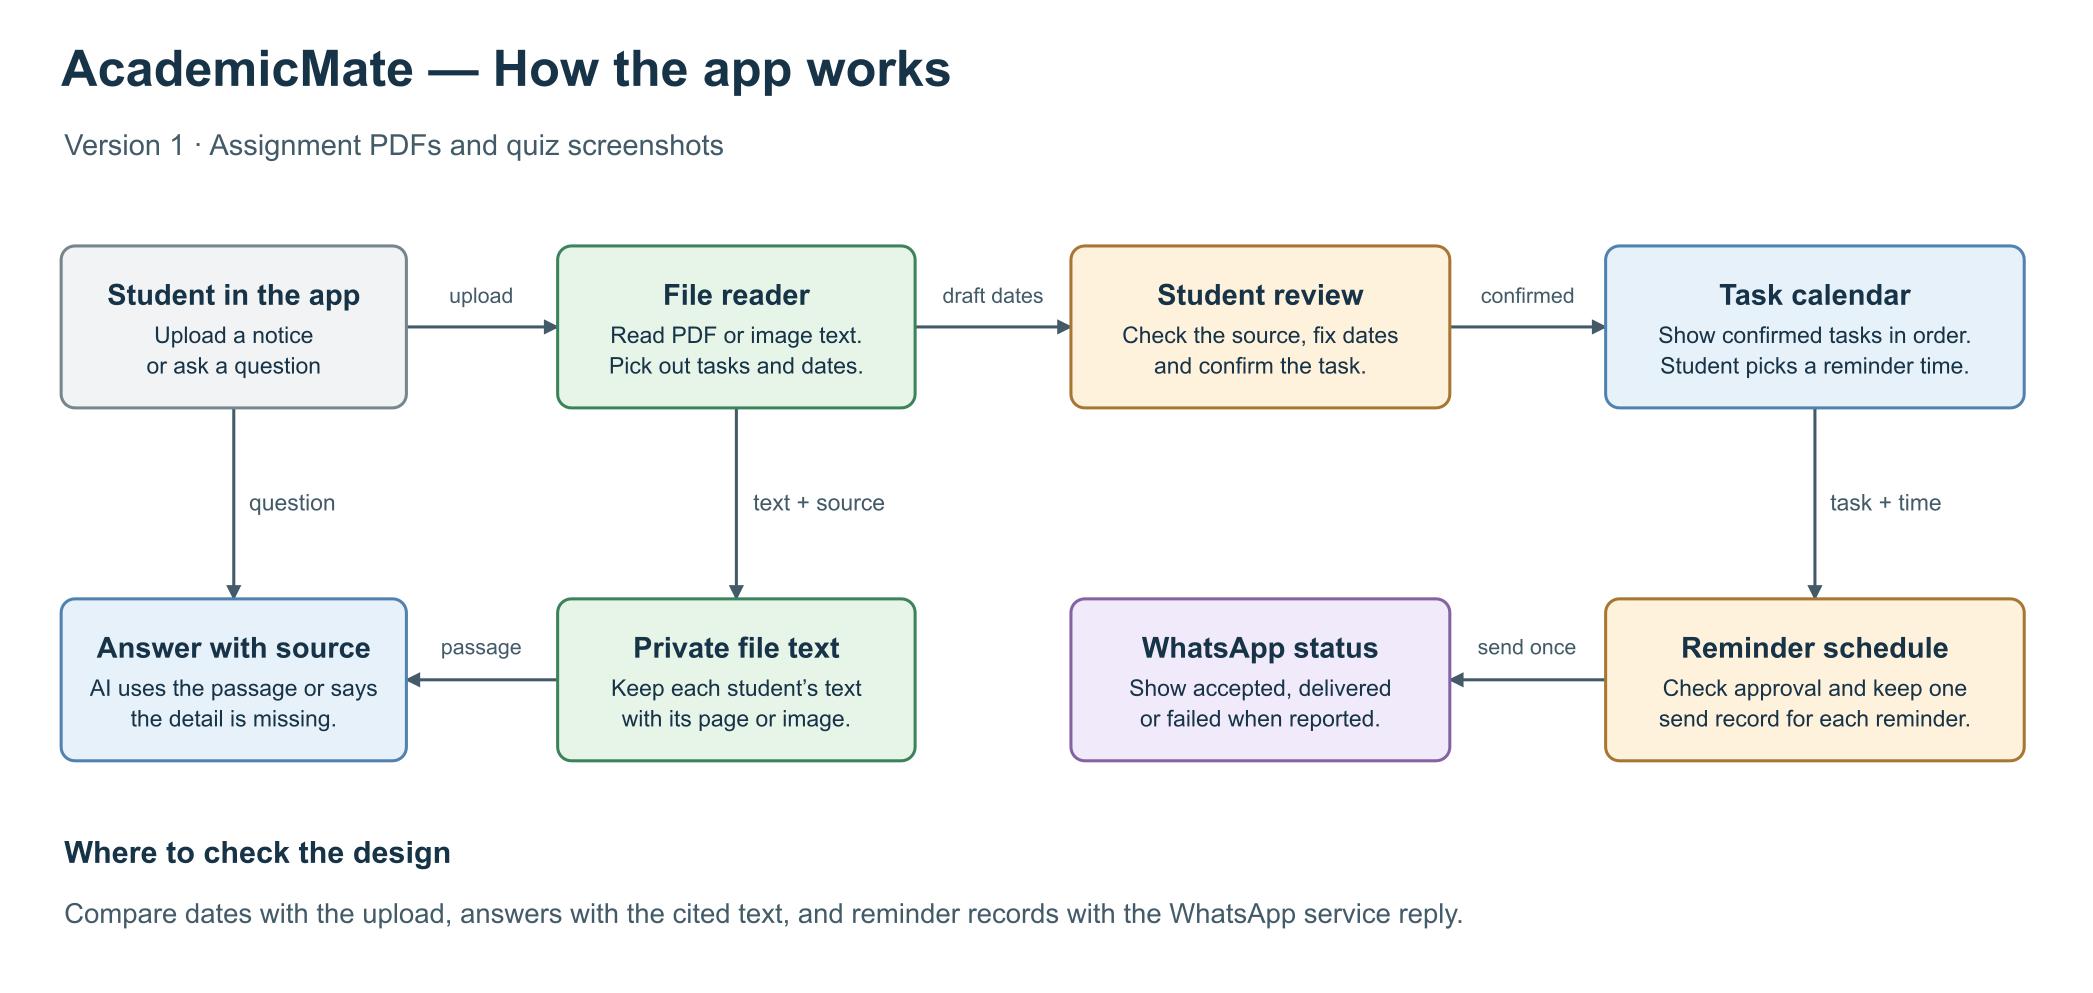

The diagram above was exported from draw.io. Its source (the exported page's mxGraphModel, read from the mxfile embedded in the PNG):
<mxGraphModel page="1" pageScale="1" pageWidth="1370" pageHeight="650" background="#ffffff" grid="1" gridSize="10" guides="1" connect="1">
  <root>
    <mxCell id="0" />
    <mxCell id="1" parent="0" />
    <mxCell id="upload" parent="1" edge="1" source="app" target="read" style="edgeStyle=none;endArrow=block;endFill=1;strokeWidth=2;strokeColor=#435b68;exitX=1;exitY=0.5;exitPerimeter=0;entryX=0;entryY=0.5;entryPerimeter=0;">
      <mxGeometry relative="1" as="geometry" />
    </mxCell>
    <mxCell id="draft" parent="1" edge="1" source="read" target="review" style="edgeStyle=none;endArrow=block;endFill=1;strokeWidth=2;strokeColor=#435b68;exitX=1;exitY=0.5;exitPerimeter=0;entryX=0;entryY=0.5;entryPerimeter=0;">
      <mxGeometry relative="1" as="geometry" />
    </mxCell>
    <mxCell id="confirm" parent="1" edge="1" source="review" target="calendar" style="edgeStyle=none;endArrow=block;endFill=1;strokeWidth=2;strokeColor=#435b68;exitX=1;exitY=0.5;exitPerimeter=0;entryX=0;entryY=0.5;entryPerimeter=0;">
      <mxGeometry relative="1" as="geometry" />
    </mxCell>
    <mxCell id="file" parent="1" edge="1" source="app" target="answer" style="edgeStyle=none;endArrow=block;endFill=1;strokeWidth=2;strokeColor=#435b68;exitX=0.5;exitY=1;exitPerimeter=0;entryX=0.5;entryY=0;entryPerimeter=0;">
      <mxGeometry relative="1" as="geometry" />
    </mxCell>
    <mxCell id="save" parent="1" edge="1" source="read" target="text" style="edgeStyle=none;endArrow=block;endFill=1;strokeWidth=2;strokeColor=#435b68;exitX=0.5;exitY=1;exitPerimeter=0;entryX=0.5;entryY=0;entryPerimeter=0;">
      <mxGeometry relative="1" as="geometry" />
    </mxCell>
    <mxCell id="time" parent="1" edge="1" source="calendar" target="schedule" style="edgeStyle=none;endArrow=block;endFill=1;strokeWidth=2;strokeColor=#435b68;exitX=0.5;exitY=1;exitPerimeter=0;entryX=0.5;entryY=0;entryPerimeter=0;">
      <mxGeometry relative="1" as="geometry" />
    </mxCell>
    <mxCell id="passage" parent="1" edge="1" source="text" target="answer" style="edgeStyle=none;endArrow=block;endFill=1;strokeWidth=2;strokeColor=#435b68;exitX=0;exitY=0.5;exitPerimeter=0;entryX=1;entryY=0.5;entryPerimeter=0;">
      <mxGeometry relative="1" as="geometry" />
    </mxCell>
    <mxCell id="send" parent="1" edge="1" source="schedule" target="status" style="edgeStyle=none;endArrow=block;endFill=1;strokeWidth=2;strokeColor=#435b68;exitX=0;exitY=0.5;exitPerimeter=0;entryX=1;entryY=0.5;entryPerimeter=0;">
      <mxGeometry relative="1" as="geometry" />
    </mxCell>
    <mxCell id="app" parent="1" value="&lt;div style=&quot;font-size:19px&quot;&gt;&lt;b&gt;Student in the app&lt;/b&gt;&lt;/div&gt;&lt;div style=&quot;font-size:15px;margin-top:5px&quot;&gt;Upload a notice&lt;br&gt;or ask a question&lt;/div&gt;" style="rounded=1;arcSize=9;whiteSpace=wrap;html=1;fillColor=#f1f3f4;strokeColor=#77858c;strokeWidth=2;fontFamily=Arial;fontColor=#173347;" vertex="1">
      <mxGeometry x="40" y="161" width="226" height="106" as="geometry" />
    </mxCell>
    <mxCell id="read" parent="1" value="&lt;div style=&quot;font-size:19px&quot;&gt;&lt;b&gt;File reader&lt;/b&gt;&lt;/div&gt;&lt;div style=&quot;font-size:15px;margin-top:5px&quot;&gt;Read PDF or image text.&lt;br&gt;Pick out tasks and dates.&lt;/div&gt;" style="rounded=1;arcSize=9;whiteSpace=wrap;html=1;fillColor=#e7f5e9;strokeColor=#3c835b;strokeWidth=2;fontFamily=Arial;fontColor=#173347;" vertex="1">
      <mxGeometry x="365" y="161" width="234" height="106" as="geometry" />
    </mxCell>
    <mxCell id="review" parent="1" value="&lt;div style=&quot;font-size:19px&quot;&gt;&lt;b&gt;Student review&lt;/b&gt;&lt;/div&gt;&lt;div style=&quot;font-size:15px;margin-top:5px&quot;&gt;Check the source, fix dates&lt;br&gt;and confirm the task.&lt;/div&gt;" style="rounded=1;arcSize=9;whiteSpace=wrap;html=1;fillColor=#fff2dc;strokeColor=#a77632;strokeWidth=2;fontFamily=Arial;fontColor=#173347;" vertex="1">
      <mxGeometry x="701" y="161" width="248" height="106" as="geometry" />
    </mxCell>
    <mxCell id="calendar" parent="1" value="&lt;div style=&quot;font-size:19px&quot;&gt;&lt;b&gt;Task calendar&lt;/b&gt;&lt;/div&gt;&lt;div style=&quot;font-size:15px;margin-top:5px&quot;&gt;Show confirmed tasks in order.&lt;br&gt;Student picks a reminder time.&lt;/div&gt;" style="rounded=1;arcSize=9;whiteSpace=wrap;html=1;fillColor=#e7f1fa;strokeColor=#5082af;strokeWidth=2;fontFamily=Arial;fontColor=#173347;" vertex="1">
      <mxGeometry x="1051" y="161" width="274" height="106" as="geometry" />
    </mxCell>
    <mxCell id="text" parent="1" value="&lt;div style=&quot;font-size:19px&quot;&gt;&lt;b&gt;Private file text&lt;/b&gt;&lt;/div&gt;&lt;div style=&quot;font-size:15px;margin-top:5px&quot;&gt;Keep each student’s text&lt;br&gt;with its page or image.&lt;/div&gt;" style="rounded=1;arcSize=9;whiteSpace=wrap;html=1;fillColor=#e7f5e9;strokeColor=#3c835b;strokeWidth=2;fontFamily=Arial;fontColor=#173347;" vertex="1">
      <mxGeometry x="365" y="392" width="234" height="106" as="geometry" />
    </mxCell>
    <mxCell id="answer" parent="1" value="&lt;div style=&quot;font-size:19px&quot;&gt;&lt;b&gt;Answer with source&lt;/b&gt;&lt;/div&gt;&lt;div style=&quot;font-size:15px;margin-top:5px&quot;&gt;AI uses the passage or says&lt;br&gt;the detail is missing.&lt;/div&gt;" style="rounded=1;arcSize=9;whiteSpace=wrap;html=1;fillColor=#e7f1fa;strokeColor=#5082af;strokeWidth=2;fontFamily=Arial;fontColor=#173347;" vertex="1">
      <mxGeometry x="40" y="392" width="226" height="106" as="geometry" />
    </mxCell>
    <mxCell id="schedule" parent="1" value="&lt;div style=&quot;font-size:19px&quot;&gt;&lt;b&gt;Reminder schedule&lt;/b&gt;&lt;/div&gt;&lt;div style=&quot;font-size:15px;margin-top:5px&quot;&gt;Check approval and keep one&lt;br&gt;send record for each reminder.&lt;/div&gt;" style="rounded=1;arcSize=9;whiteSpace=wrap;html=1;fillColor=#fff2dc;strokeColor=#a77632;strokeWidth=2;fontFamily=Arial;fontColor=#173347;" vertex="1">
      <mxGeometry x="1051" y="392" width="274" height="106" as="geometry" />
    </mxCell>
    <mxCell id="status" parent="1" value="&lt;div style=&quot;font-size:19px&quot;&gt;&lt;b&gt;WhatsApp status&lt;/b&gt;&lt;/div&gt;&lt;div style=&quot;font-size:15px;margin-top:5px&quot;&gt;Show accepted, delivered&lt;br&gt;or failed when reported.&lt;/div&gt;" style="rounded=1;arcSize=9;whiteSpace=wrap;html=1;fillColor=#f0eafb;strokeColor=#8363a1;strokeWidth=2;fontFamily=Arial;fontColor=#173347;" vertex="1">
      <mxGeometry x="701" y="392" width="248" height="106" as="geometry" />
    </mxCell>
    <mxCell id="title" parent="1" value="AcademicMate — How the app works" style="text;html=0;strokeColor=none;fillColor=none;align=left;verticalAlign=middle;spacing=0;whiteSpace=nowrap;fontFamily=Arial;fontSize=33;fontColor=#173347;fontStyle=1;" vertex="1">
      <mxGeometry x="40" y="21" width="1290" height="48" as="geometry" />
    </mxCell>
    <mxCell id="sub" parent="1" value="Version 1  ·  Assignment PDFs and quiz screenshots" style="text;html=0;strokeColor=none;fillColor=none;align=left;verticalAlign=middle;spacing=0;whiteSpace=nowrap;fontFamily=Arial;fontSize=19;fontColor=#435b68;fontStyle=0;" vertex="1">
      <mxGeometry x="42" y="80" width="1240" height="30" as="geometry" />
    </mxCell>
    <mxCell id="uploadLabel" parent="1" value="upload" style="text;html=0;strokeColor=none;fillColor=none;align=center;verticalAlign=middle;spacing=0;whiteSpace=nowrap;fontFamily=Arial;fontSize=14;fontColor=#435b68;fontStyle=0;" vertex="1">
      <mxGeometry x="266" y="183" width="98" height="21" as="geometry" />
    </mxCell>
    <mxCell id="draftLabel" parent="1" value="draft dates" style="text;html=0;strokeColor=none;fillColor=none;align=center;verticalAlign=middle;spacing=0;whiteSpace=nowrap;fontFamily=Arial;fontSize=14;fontColor=#435b68;fontStyle=0;" vertex="1">
      <mxGeometry x="600" y="183" width="100" height="21" as="geometry" />
    </mxCell>
    <mxCell id="confirmLabel" parent="1" value="confirmed" style="text;html=0;strokeColor=none;fillColor=none;align=center;verticalAlign=middle;spacing=0;whiteSpace=nowrap;fontFamily=Arial;fontSize=14;fontColor=#435b68;fontStyle=0;" vertex="1">
      <mxGeometry x="950" y="183" width="100" height="21" as="geometry" />
    </mxCell>
    <mxCell id="passageLabel" parent="1" value="passage" style="text;html=0;strokeColor=none;fillColor=none;align=center;verticalAlign=middle;spacing=0;whiteSpace=nowrap;fontFamily=Arial;fontSize=14;fontColor=#435b68;fontStyle=0;" vertex="1">
      <mxGeometry x="266" y="413" width="98" height="21" as="geometry" />
    </mxCell>
    <mxCell id="sendLabel" parent="1" value="send once" style="text;html=0;strokeColor=none;fillColor=none;align=center;verticalAlign=middle;spacing=0;whiteSpace=nowrap;fontFamily=Arial;fontSize=14;fontColor=#435b68;fontStyle=0;" vertex="1">
      <mxGeometry x="949" y="413" width="101" height="21" as="geometry" />
    </mxCell>
    <mxCell id="questionLabel" parent="1" value="question" style="text;html=0;strokeColor=none;fillColor=none;align=left;verticalAlign=middle;spacing=0;whiteSpace=nowrap;fontFamily=Arial;fontSize=15;fontColor=#435b68;fontStyle=0;" vertex="1">
      <mxGeometry x="163" y="317" width="140" height="24" as="geometry" />
    </mxCell>
    <mxCell id="sourceLabel" parent="1" value="text + source" style="text;html=0;strokeColor=none;fillColor=none;align=left;verticalAlign=middle;spacing=0;whiteSpace=nowrap;fontFamily=Arial;fontSize=15;fontColor=#435b68;fontStyle=0;" vertex="1">
      <mxGeometry x="493" y="317" width="140" height="24" as="geometry" />
    </mxCell>
    <mxCell id="timeLabel" parent="1" value="task + time" style="text;html=0;strokeColor=none;fillColor=none;align=left;verticalAlign=middle;spacing=0;whiteSpace=nowrap;fontFamily=Arial;fontSize=15;fontColor=#435b68;fontStyle=0;" vertex="1">
      <mxGeometry x="1198" y="317" width="140" height="24" as="geometry" />
    </mxCell>
    <mxCell id="testTitle" parent="1" value="Where to check the design" style="text;html=0;strokeColor=none;fillColor=none;align=left;verticalAlign=middle;spacing=0;whiteSpace=nowrap;fontFamily=Arial;fontSize=20;fontColor=#173347;fontStyle=1;" vertex="1">
      <mxGeometry x="42" y="544" width="1200" height="28" as="geometry" />
    </mxCell>
    <mxCell id="testDetail" parent="1" value="Compare dates with the upload, answers with the cited text, and reminder records with the WhatsApp service reply." style="text;html=0;strokeColor=none;fillColor=none;align=left;verticalAlign=middle;spacing=0;whiteSpace=nowrap;fontFamily=Arial;fontSize=18;fontColor=#435b68;fontStyle=0;" vertex="1">
      <mxGeometry x="42" y="584" width="1290" height="28" as="geometry" />
    </mxCell>
  </root>
</mxGraphModel>